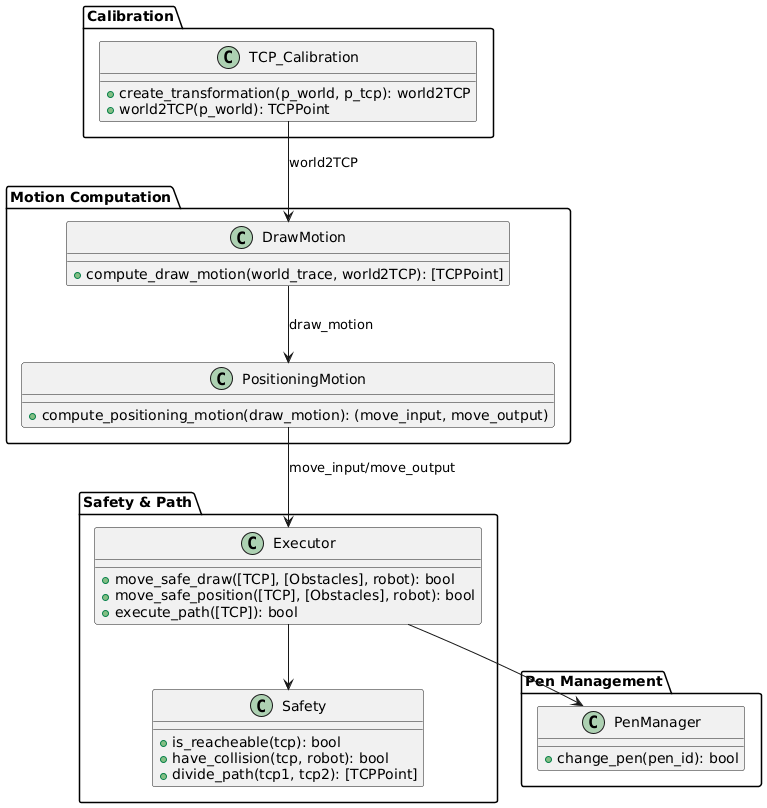

The diagram above was rendered by PlantUML. Its source (embedded in the PNG):
@startuml
' ===========================
'   MODULES / FONCTIONS
' ===========================

package "Calibration" {
    class TCP_Calibration {
        +create_transformation(p_world, p_tcp): world2TCP
        +world2TCP(p_world): TCPPoint
    }
}

package "Motion Computation" {
    class DrawMotion {
        +compute_draw_motion(world_trace, world2TCP): [TCPPoint]
    }

    class PositioningMotion {
        +compute_positioning_motion(draw_motion): (move_input, move_output)
    }
}

package "Safety & Path" {
    class Safety {
        +is_reacheable(tcp): bool
        +have_collision(tcp, robot): bool
        +divide_path(tcp1, tcp2): [TCPPoint]
    }

    class Executor {
        +move_safe_draw([TCP], [Obstacles], robot): bool
        +move_safe_position([TCP], [Obstacles], robot): bool
        +execute_path([TCP]): bool
    }
}

package "Pen Management" {
    class PenManager {
        +change_pen(pen_id): bool
    }
}

' ===========================
'       RELATIONS
' ===========================

TCP_Calibration --> DrawMotion : world2TCP
DrawMotion --> PositioningMotion : draw_motion
PositioningMotion --> Executor : move_input/move_output

Executor --> Safety
Executor --> PenManager
@enduml